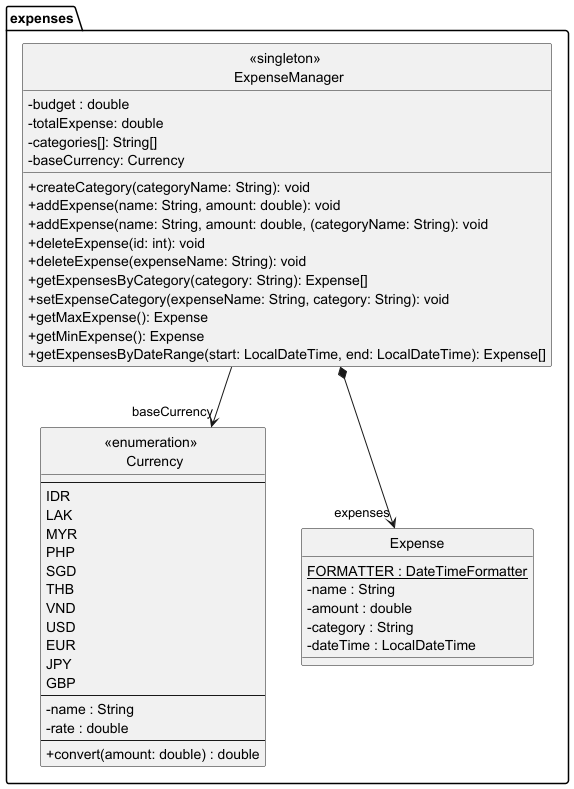

The diagram above was rendered by PlantUML. Its source (embedded in the PNG):
@startuml
hide circle
skinparam classAttributeIconSize 0
skinparam classIconSize 0

package expenses {
    enum "<<enumeration>> \n Currency"  as Currency {
      --
      IDR
      LAK
      MYR
      PHP
      SGD
      THB
      VND
      USD
      EUR
      JPY
      GBP
      ' Attributes
      --
      - name : String
      - rate : double
      ' Methods
      --
      + convert(amount: double) : double
    }

    class Expense {
      {static} FORMATTER : DateTimeFormatter
      - name : String
      - amount : double
      - category : String
      - dateTime : LocalDateTime

    }

    class "<<singleton>> \n ExpenseManager" as ExpenseManager {
    - budget : double
    - totalExpense: double
    - categories[]: String[]
    - baseCurrency: Currency

    + createCategory(categoryName: String): void
    + addExpense(name: String, amount: double): void
    + addExpense(name: String, amount: double, (categoryName: String): void
    + deleteExpense(id: int): void
    + deleteExpense(expenseName: String): void
    + getExpensesByCategory(category: String): Expense[]
    + setExpenseCategory(expenseName: String, category: String): void
    + getMaxExpense(): Expense
    + getMinExpense(): Expense
    + getExpensesByDateRange(start: LocalDateTime, end: LocalDateTime): Expense[]
    }
   }


ExpenseManager *--> "expenses" Expense
ExpenseManager --> "baseCurrency" Currency


@enduml